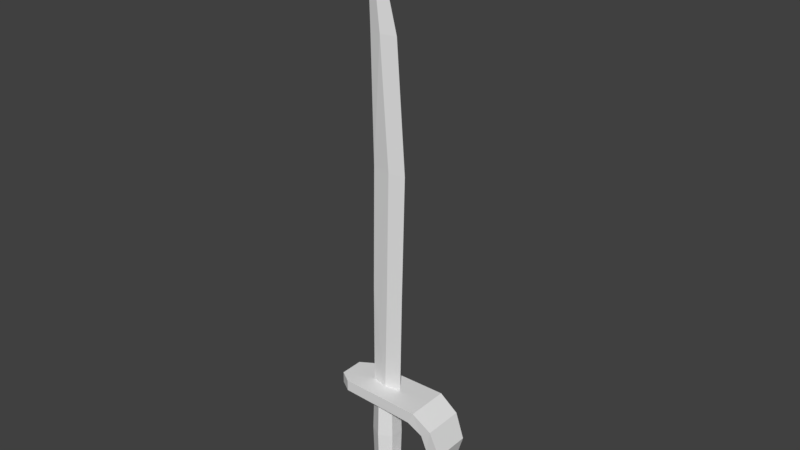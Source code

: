 # Source: sabre.blend  (saved by Blender 2.78.0; exported with 4.5.12 LTS)
import bpy
from mathutils import Matrix  # noqa: F401  (used for matrix-valued properties, if any)

bpy.ops.wm.read_factory_settings(use_empty=True)
scene = bpy.context.scene
scene.name = 'Scene'

# ---- collections
col_collection_1 = bpy.data.collections.new('Collection 1'); scene.collection.children.link(col_collection_1)

# ---- materials (node trees are filled in below, after node groups)
mat_material = bpy.data.materials.new('Material')
mat_material.alpha_threshold = 0.0
mat_material.use_transparent_shadow = False
mat_material.roughness = 0.5
mat_material.line_color = (0.0, 0.0, 0.0, 1.0)

# ---- material node trees

# ---- world
world_world = bpy.data.worlds.new('World'); scene.world = world_world
world_world.color = (0.05088, 0.05088, 0.05088)
world_world.use_sun_shadow = False
world_world.sun_shadow_jitter_overblur = 0.0
world_world.cycles.sampling_method = 'MANUAL'

# ---- meshes
me_cube_000 = bpy.data.meshes.new('Cube.000')
me_cube_000.from_pydata([(2.877e-10, 0.01653, -0.07197), (0.01432, 0.008267, -0.07197), (0.01432, -0.008267, -0.07197), (-1.158e-09, -0.01653, -0.07197), (-0.01432, -0.008267, -0.07197), (-0.01432, 0.008267, -0.07197), (1.055e-09, 0.02149, -0.07997), (0.01861, 0.01075, -0.07997), (0.01861, -0.01075, -0.07997), (-8.237e-10, -0.02149, -0.07997), (-0.01861, -0.01075, -0.07997), (-0.01861, 0.01075, -0.07997), (1.362e-09, 0.01653, -0.08797), (0.01432, 0.008267, -0.08797), (0.01432, -0.008267, -0.08797), (-8.345e-11, -0.01653, -0.08797), (-0.01432, -0.008267, -0.08797), (-0.01432, 0.008267, -0.08797)], [], [(2, 3, 9, 8), (10, 11, 17, 16), (5, 0, 6, 11), (3, 4, 10, 9), (1, 2, 8, 7), (4, 5, 11, 10), (0, 1, 7, 6), (12, 13, 14, 15, 16, 17), (8, 9, 15, 14), (6, 7, 13, 12), (11, 6, 12, 17), (9, 10, 16, 15), (7, 8, 14, 13), (0, 5, 4, 3, 2, 1)])
me_cube_000.materials.append(mat_material)
me_cube_000.use_remesh_preserve_volume = False
me_cube_000.use_remesh_preserve_attributes = False
me_cube_000.use_mirror_vertex_groups = False
me_cube_000.update()
me_cube_004 = bpy.data.meshes.new('Cube.004')
me_cube_004.from_pydata([(0.05628, 0.02772, 0.04802), (0.05628, -0.02772, 0.04802), (-0.044, -0.0252, 0.0488), (-0.044, 0.0252, 0.0488), (0.06372, 0.02772, 0.06398), (0.06372, -0.02772, 0.06398), (-0.044, -0.0252, 0.0632), (-0.044, 0.0252, 0.0632), (0.0824, -0.02419, 0.016), (0.1016, 0.02419, 0.016), (0.1016, -0.02419, 0.016), (0.0144, 0.008306, -0.07004), (0.06602, -0.01716, -0.04602), (0.06602, 0.01716, -0.04602), (0.05398, -0.01716, -0.03398), (0.05398, 0.01716, -0.03398), (0.03099, 0.0134, -0.04255), (0.03099, -0.0134, -0.04255), (0.03861, 0.0134, -0.05345), (0.03861, -0.0134, -0.05345), (0.0144, 0.008306, -0.05796), (0.0824, 0.02419, 0.016), (0.0144, -0.008306, -0.05796), (0.0144, -0.008306, -0.07004), (0.07735, 0.02029, -0.01399), (0.07735, -0.02029, -0.01399), (0.09225, 0.02029, -0.02121), (0.09225, -0.02029, -0.02121), (0.08901, -0.02613, 0.04743), (0.08901, 0.02613, 0.04743), (0.07579, -0.02613, 0.03657), (0.07579, 0.02613, 0.03657), (-0.06, -0.01512, 0.0488), (-0.06, 0.01512, 0.0488), (-0.06, -0.01512, 0.0632), (-0.06, 0.01512, 0.0632)], [], [(0, 1, 2, 3), (4, 7, 6, 5), (29, 28, 10, 9), (1, 5, 6, 2), (2, 6, 34, 32), (4, 0, 3, 7), (28, 30, 8, 10), (31, 29, 9, 21), (30, 31, 21, 8), (25, 24, 15, 14), (27, 25, 14, 12), (24, 26, 13, 15), (26, 27, 12, 13), (12, 14, 17, 19), (14, 15, 16, 17), (13, 12, 19, 18), (15, 13, 18, 16), (17, 16, 20, 22), (19, 17, 22, 23), (16, 18, 11, 20), (18, 19, 23, 11), (20, 11, 23, 22), (9, 10, 27, 26), (21, 9, 26, 24), (10, 8, 25, 27), (8, 21, 24, 25), (1, 0, 31, 30), (0, 4, 29, 31), (5, 1, 30, 28), (4, 5, 28, 29), (32, 34, 35, 33), (6, 7, 35, 34), (7, 3, 33, 35), (3, 2, 32, 33)])
me_cube_004.materials.append(mat_material)
me_cube_004.use_remesh_preserve_volume = False
me_cube_004.use_remesh_preserve_attributes = False
me_cube_004.use_mirror_vertex_groups = False
me_cube_004.update()
me_cube_003 = bpy.data.meshes.new('Cube.003')
me_cube_003.from_pydata([(0.02096, 5.561e-09, 0.06), (0.02366, 6.968e-09, 0.196), (0.0001786, -0.00396, 0.06), (0.003779, -0.00396, 0.196), (0.0001786, 0.00396, 0.06), (0.003779, 0.00396, 0.196), (-0.02061, -5.674e-09, 0.06), (-0.0201, -5.542e-09, 0.196), (0.02781, 8.057e-09, 0.356), (0.007179, -0.00396, 0.356), (0.007179, 0.00396, 0.356), (-0.01745, -4.848e-09, 0.356), (0.01651, 5.092e-09, 0.516), (-0.004021, -0.00396, 0.516), (-0.004021, 0.00396, 0.516), (-0.02055, -5.66e-09, 0.516), (-0.02568, -7.006e-09, 0.676)], [], [(0, 1, 3, 2), (2, 3, 7, 6), (6, 7, 5, 4), (4, 5, 1, 0), (2, 6, 4, 0), (7, 3, 9, 11), (10, 11, 15, 14), (5, 7, 11, 10), (3, 1, 8, 9), (1, 5, 10, 8), (12, 14, 16), (9, 8, 12, 13), (8, 10, 14, 12), (11, 9, 13, 15), (15, 13, 16), (14, 15, 16), (13, 12, 16)])
me_cube_003.materials.append(mat_material)
me_cube_003.use_remesh_preserve_volume = False
me_cube_003.use_remesh_preserve_attributes = False
me_cube_003.use_mirror_vertex_groups = False
me_cube_003.update()
me_cube_001 = bpy.data.meshes.new('Cube.001')
me_cube_001.from_pydata([(2.877e-10, 0.01653, -0.07197), (2.877e-10, 0.01653, 0.04957), (0.01432, 0.008267, -0.07197), (0.01432, 0.008267, 0.04957), (0.01432, -0.008267, -0.07197), (0.01432, -0.008267, 0.04957), (-1.158e-09, -0.01653, -0.07197), (-1.158e-09, -0.01653, 0.04957), (-0.01432, -0.008267, -0.07197), (-0.01432, -0.008267, 0.04957), (-0.01432, 0.008267, -0.07197), (-0.01432, 0.008267, 0.04957), (2.086e-10, 0.01837, -0.0038), (0.01591, 0.009185, -0.0038), (0.01591, -0.009185, -0.0038), (-1.397e-09, -0.01837, -0.0038), (-0.01591, -0.009185, -0.0038), (-0.01591, 0.009185, -0.0038)], [], [(12, 1, 3, 13), (13, 3, 5, 14), (14, 5, 7, 15), (15, 7, 9, 16), (3, 1, 11, 9, 7, 5), (16, 9, 11, 17), (17, 11, 1, 12), (10, 17, 12, 0), (8, 16, 17, 10), (6, 15, 16, 8), (4, 14, 15, 6), (2, 13, 14, 4), (0, 12, 13, 2), (0, 2, 4, 6, 8, 10)])
me_cube_001.materials.append(mat_material)
me_cube_001.use_remesh_preserve_volume = False
me_cube_001.use_remesh_preserve_attributes = False
me_cube_001.use_mirror_vertex_groups = False
me_cube_001.update()

# ---- objects
ob_pommel = bpy.data.objects.new('Pommel', me_cube_000)
ob_guard = bpy.data.objects.new('Guard', me_cube_004)
ob_blade = bpy.data.objects.new('Blade', me_cube_003)
ob_grip = bpy.data.objects.new('Grip', me_cube_001)

# ---- transforms, parenting, visibility, modifiers, constraints
ob_pommel.location = (0.0, 0.0, 0.0)
ob_pommel.lock_rotations_4d = False
ob_pommel.empty_display_type = 'ARROWS'
ob_pommel.lineart.crease_threshold = 0.0
ob_guard.location = (0.0, 0.0, 0.0)
ob_guard.lock_rotations_4d = False
ob_guard.empty_display_type = 'ARROWS'
ob_guard.lineart.crease_threshold = 0.0
ob_blade.location = (0.0, 0.0, 0.0)
ob_blade.lock_rotations_4d = False
ob_blade.empty_display_type = 'ARROWS'
ob_blade.lineart.crease_threshold = 0.0
ob_grip.location = (0.0, 0.0, 0.0)
ob_grip.lock_rotations_4d = False
ob_grip.empty_display_type = 'ARROWS'
ob_grip.lineart.crease_threshold = 0.0

# ---- collection membership
col_collection_1.objects.link(ob_pommel)
col_collection_1.objects.link(ob_guard)
col_collection_1.objects.link(ob_blade)
col_collection_1.objects.link(ob_grip)

# ---- scene / render settings (as saved in the file)
scene.frame_start = 1; scene.frame_end = 250; scene.frame_set(1)
scene.render.engine = 'BLENDER_EEVEE_NEXT'
scene.render.resolution_percentage = 50
scene.render.dither_intensity = 0.0
scene.cycles.use_denoising = False
scene.cycles.samples = 128
scene.cycles.sampling_pattern = 'TABULATED_SOBOL'
scene.cycles.light_sampling_threshold = 0.0
scene.cycles.use_adaptive_sampling = False
scene.cycles.use_light_tree = False
scene.cycles.blur_glossy = 0.0
scene.cycles.sample_clamp_indirect = 0.0
scene.view_settings.view_transform = 'Standard'
bpy.context.view_layer.update()

# ---- added for rendering (the .blend has no active camera and no usable light): camera, sun
cam_auto = bpy.data.cameras.new('AutoCamera')
cam_auto.lens = 50.0
cam_auto.sensor_width = 36.0
cam_auto.clip_end = 1000.0
ob_auto_camera = bpy.data.objects.new('AutoCamera', cam_auto)
scene.collection.objects.link(ob_auto_camera)
ob_auto_camera.location = (0.745102, -0.869163, 0.873457)
ob_auto_camera.rotation_euler = (1.09748, -7.21219e-08, 0.694738)
scene.camera = ob_auto_camera
light_auto_sun = bpy.data.lights.new('AutoSun', 'SUN')
light_auto_sun.energy = 3.0
light_auto_sun.angle = 0.0523599
ob_auto_sun = bpy.data.objects.new('AutoSun', light_auto_sun)
scene.collection.objects.link(ob_auto_sun)
ob_auto_sun.rotation_euler = (0.872665, 0.174533, 0.523599)
bpy.context.view_layer.update()
